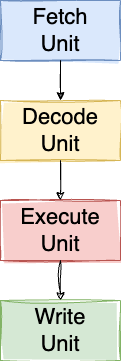

The diagram above was exported from draw.io. Its source (the exported page's mxGraphModel, read from the mxfile embedded in the PNG):
<mxGraphModel dx="1205" dy="1214" grid="1" gridSize="10" guides="1" tooltips="1" connect="1" arrows="1" fold="1" page="1" pageScale="1" pageWidth="850" pageHeight="1100" math="0" shadow="0">
  <root>
    <mxCell id="0" />
    <mxCell id="1" parent="0" />
    <mxCell id="j7GpYIzhaSZf0-OvEuIJ-1" value="Fetch&lt;br&gt;Unit" style="rounded=0;whiteSpace=wrap;html=1;sketch=1;curveFitting=1;jiggle=2;fontSize=22;fillColor=#dae8fc;strokeColor=#6c8ebf;fillStyle=solid;" parent="1" vertex="1">
      <mxGeometry x="240" y="160" width="120" height="60" as="geometry" />
    </mxCell>
    <mxCell id="j7GpYIzhaSZf0-OvEuIJ-2" value="Decode&lt;br&gt;Unit" style="rounded=0;whiteSpace=wrap;html=1;sketch=1;curveFitting=1;jiggle=2;fontSize=22;fillColor=#fff2cc;strokeColor=#d6b656;fillStyle=solid;" parent="1" vertex="1">
      <mxGeometry x="240" y="260" width="120" height="60" as="geometry" />
    </mxCell>
    <mxCell id="j7GpYIzhaSZf0-OvEuIJ-3" value="" style="endArrow=classic;html=1;rounded=0;exitX=0.5;exitY=1;exitDx=0;exitDy=0;sketch=1;curveFitting=1;jiggle=2;" parent="1" source="j7GpYIzhaSZf0-OvEuIJ-1" target="j7GpYIzhaSZf0-OvEuIJ-2" edge="1">
      <mxGeometry width="50" height="50" relative="1" as="geometry">
        <mxPoint x="400" y="450" as="sourcePoint" />
        <mxPoint x="450" y="400" as="targetPoint" />
      </mxGeometry>
    </mxCell>
    <mxCell id="j7GpYIzhaSZf0-OvEuIJ-4" value="Execute&lt;br&gt;Unit" style="rounded=0;whiteSpace=wrap;html=1;sketch=1;curveFitting=1;jiggle=2;fontSize=22;fillColor=#f8cecc;strokeColor=#b85450;fillStyle=solid;" parent="1" vertex="1">
      <mxGeometry x="240" y="360" width="120" height="60" as="geometry" />
    </mxCell>
    <mxCell id="j7GpYIzhaSZf0-OvEuIJ-5" value="Write&lt;br&gt;Unit" style="rounded=0;whiteSpace=wrap;html=1;sketch=1;curveFitting=1;jiggle=2;fontSize=22;fillStyle=solid;fillColor=#d5e8d4;strokeColor=#82b366;" parent="1" vertex="1">
      <mxGeometry x="240" y="460" width="120" height="60" as="geometry" />
    </mxCell>
    <mxCell id="j7GpYIzhaSZf0-OvEuIJ-6" value="" style="endArrow=classic;html=1;rounded=0;sketch=1;curveFitting=1;jiggle=2;entryX=0.5;entryY=0;entryDx=0;entryDy=0;" parent="1" target="j7GpYIzhaSZf0-OvEuIJ-4" edge="1">
      <mxGeometry width="50" height="50" relative="1" as="geometry">
        <mxPoint x="300" y="320" as="sourcePoint" />
        <mxPoint x="310" y="270" as="targetPoint" />
      </mxGeometry>
    </mxCell>
    <mxCell id="j7GpYIzhaSZf0-OvEuIJ-7" value="" style="endArrow=classic;html=1;rounded=0;sketch=1;curveFitting=1;jiggle=2;entryX=0.5;entryY=0;entryDx=0;entryDy=0;exitX=0.5;exitY=1;exitDx=0;exitDy=0;" parent="1" source="j7GpYIzhaSZf0-OvEuIJ-4" target="j7GpYIzhaSZf0-OvEuIJ-5" edge="1">
      <mxGeometry width="50" height="50" relative="1" as="geometry">
        <mxPoint x="310" y="330" as="sourcePoint" />
        <mxPoint x="310" y="370" as="targetPoint" />
      </mxGeometry>
    </mxCell>
  </root>
</mxGraphModel>